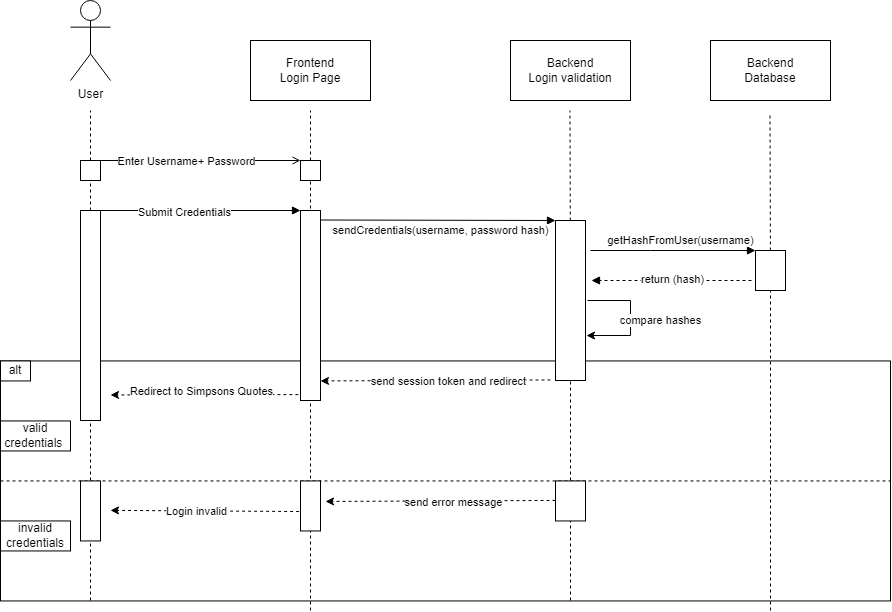

The diagram above was exported from draw.io. Its source (the exported page's mxGraphModel, read from the mxfile embedded in the PNG):
<mxGraphModel dx="1339" dy="770" grid="1" gridSize="10" guides="1" tooltips="1" connect="1" arrows="1" fold="1" page="1" pageScale="1" pageWidth="827" pageHeight="1169" math="0" shadow="0">
  <root>
    <mxCell id="0" />
    <mxCell id="1" parent="0" />
    <mxCell id="b16NKfc7DSpkHAdtWzIH-31" value="" style="rounded=0;whiteSpace=wrap;html=1;fillColor=none;" vertex="1" parent="1">
      <mxGeometry x="10" y="440.45" width="890" height="240" as="geometry" />
    </mxCell>
    <mxCell id="b16NKfc7DSpkHAdtWzIH-1" value="User" style="shape=umlActor;verticalLabelPosition=bottom;verticalAlign=top;html=1;outlineConnect=0;" vertex="1" parent="1">
      <mxGeometry x="80" y="80" width="40" height="80" as="geometry" />
    </mxCell>
    <mxCell id="b16NKfc7DSpkHAdtWzIH-2" value="" style="endArrow=none;dashed=1;html=1;rounded=0;startArrow=none;" edge="1" parent="1" source="b16NKfc7DSpkHAdtWzIH-8">
      <mxGeometry width="50" height="50" relative="1" as="geometry">
        <mxPoint x="100" y="760" as="sourcePoint" />
        <mxPoint x="100" y="190" as="targetPoint" />
      </mxGeometry>
    </mxCell>
    <mxCell id="b16NKfc7DSpkHAdtWzIH-3" value="" style="endArrow=none;dashed=1;html=1;rounded=0;startArrow=none;" edge="1" parent="1" source="b16NKfc7DSpkHAdtWzIH-10">
      <mxGeometry width="50" height="50" relative="1" as="geometry">
        <mxPoint x="320" y="760" as="sourcePoint" />
        <mxPoint x="320" y="190" as="targetPoint" />
      </mxGeometry>
    </mxCell>
    <mxCell id="b16NKfc7DSpkHAdtWzIH-4" value="Frontend&lt;br&gt;Login Page" style="rounded=0;whiteSpace=wrap;html=1;" vertex="1" parent="1">
      <mxGeometry x="260" y="120" width="120" height="60" as="geometry" />
    </mxCell>
    <mxCell id="b16NKfc7DSpkHAdtWzIH-5" value="Backend&lt;br&gt;Login validation" style="rounded=0;whiteSpace=wrap;html=1;" vertex="1" parent="1">
      <mxGeometry x="520" y="120" width="120" height="60" as="geometry" />
    </mxCell>
    <mxCell id="b16NKfc7DSpkHAdtWzIH-6" value="" style="endArrow=open;html=1;rounded=0;entryX=0;entryY=0;entryDx=0;entryDy=0;endFill=0;" edge="1" parent="1" target="b16NKfc7DSpkHAdtWzIH-10">
      <mxGeometry width="50" height="50" relative="1" as="geometry">
        <mxPoint x="100" y="240" as="sourcePoint" />
        <mxPoint x="320" y="240" as="targetPoint" />
      </mxGeometry>
    </mxCell>
    <mxCell id="b16NKfc7DSpkHAdtWzIH-7" value="Enter Username+ Password" style="edgeLabel;html=1;align=center;verticalAlign=middle;resizable=0;points=[];" vertex="1" connectable="0" parent="b16NKfc7DSpkHAdtWzIH-6">
      <mxGeometry x="-0.0909" y="-1" relative="1" as="geometry">
        <mxPoint as="offset" />
      </mxGeometry>
    </mxCell>
    <mxCell id="b16NKfc7DSpkHAdtWzIH-8" value="" style="rounded=0;whiteSpace=wrap;html=1;" vertex="1" parent="1">
      <mxGeometry x="90" y="240" width="20" height="20" as="geometry" />
    </mxCell>
    <mxCell id="b16NKfc7DSpkHAdtWzIH-9" value="" style="endArrow=none;dashed=1;html=1;rounded=0;" edge="1" parent="1" target="b16NKfc7DSpkHAdtWzIH-8">
      <mxGeometry width="50" height="50" relative="1" as="geometry">
        <mxPoint x="100" y="680" as="sourcePoint" />
        <mxPoint x="100" y="190" as="targetPoint" />
      </mxGeometry>
    </mxCell>
    <mxCell id="b16NKfc7DSpkHAdtWzIH-10" value="" style="rounded=0;whiteSpace=wrap;html=1;" vertex="1" parent="1">
      <mxGeometry x="310" y="240" width="20" height="20" as="geometry" />
    </mxCell>
    <mxCell id="b16NKfc7DSpkHAdtWzIH-11" value="" style="endArrow=none;dashed=1;html=1;rounded=0;" edge="1" parent="1" target="b16NKfc7DSpkHAdtWzIH-10">
      <mxGeometry width="50" height="50" relative="1" as="geometry">
        <mxPoint x="320" y="690" as="sourcePoint" />
        <mxPoint x="320" y="190" as="targetPoint" />
      </mxGeometry>
    </mxCell>
    <mxCell id="b16NKfc7DSpkHAdtWzIH-13" value="" style="endArrow=block;html=1;rounded=0;entryX=0;entryY=0;entryDx=0;entryDy=0;endFill=1;" edge="1" parent="1" target="b16NKfc7DSpkHAdtWzIH-16">
      <mxGeometry width="50" height="50" relative="1" as="geometry">
        <mxPoint x="100" y="290" as="sourcePoint" />
        <mxPoint x="320" y="290" as="targetPoint" />
      </mxGeometry>
    </mxCell>
    <mxCell id="b16NKfc7DSpkHAdtWzIH-17" value="Submit Credentials" style="edgeLabel;html=1;align=center;verticalAlign=middle;resizable=0;points=[];" vertex="1" connectable="0" parent="b16NKfc7DSpkHAdtWzIH-13">
      <mxGeometry x="-0.1048" y="-2" relative="1" as="geometry">
        <mxPoint as="offset" />
      </mxGeometry>
    </mxCell>
    <mxCell id="b16NKfc7DSpkHAdtWzIH-15" value="" style="rounded=0;whiteSpace=wrap;html=1;" vertex="1" parent="1">
      <mxGeometry x="90" y="290" width="20" height="210" as="geometry" />
    </mxCell>
    <mxCell id="b16NKfc7DSpkHAdtWzIH-16" value="" style="rounded=0;whiteSpace=wrap;html=1;" vertex="1" parent="1">
      <mxGeometry x="310" y="290" width="20" height="190" as="geometry" />
    </mxCell>
    <mxCell id="b16NKfc7DSpkHAdtWzIH-18" value="" style="endArrow=none;dashed=1;html=1;rounded=0;startArrow=none;" edge="1" parent="1" source="b16NKfc7DSpkHAdtWzIH-19">
      <mxGeometry width="50" height="50" relative="1" as="geometry">
        <mxPoint x="580" y="760" as="sourcePoint" />
        <mxPoint x="579.5" y="190" as="targetPoint" />
      </mxGeometry>
    </mxCell>
    <mxCell id="b16NKfc7DSpkHAdtWzIH-20" value="" style="endArrow=block;html=1;rounded=0;entryX=0;entryY=0;entryDx=0;entryDy=0;endFill=1;" edge="1" parent="1" target="b16NKfc7DSpkHAdtWzIH-19">
      <mxGeometry width="50" height="50" relative="1" as="geometry">
        <mxPoint x="330" y="299.5" as="sourcePoint" />
        <mxPoint x="540" y="299.5" as="targetPoint" />
      </mxGeometry>
    </mxCell>
    <mxCell id="b16NKfc7DSpkHAdtWzIH-21" value="sendCredentials(username, password hash)" style="edgeLabel;html=1;align=center;verticalAlign=middle;resizable=0;points=[];" vertex="1" connectable="0" parent="b16NKfc7DSpkHAdtWzIH-20">
      <mxGeometry x="-0.1048" y="-2" relative="1" as="geometry">
        <mxPoint x="14" y="8" as="offset" />
      </mxGeometry>
    </mxCell>
    <mxCell id="b16NKfc7DSpkHAdtWzIH-19" value="" style="rounded=0;whiteSpace=wrap;html=1;" vertex="1" parent="1">
      <mxGeometry x="565" y="300" width="30" height="160" as="geometry" />
    </mxCell>
    <mxCell id="b16NKfc7DSpkHAdtWzIH-22" value="" style="endArrow=none;dashed=1;html=1;rounded=0;" edge="1" parent="1" target="b16NKfc7DSpkHAdtWzIH-19">
      <mxGeometry width="50" height="50" relative="1" as="geometry">
        <mxPoint x="580" y="680" as="sourcePoint" />
        <mxPoint x="579.5" y="190" as="targetPoint" />
      </mxGeometry>
    </mxCell>
    <mxCell id="b16NKfc7DSpkHAdtWzIH-23" value="Backend&lt;br&gt;Database" style="rounded=0;whiteSpace=wrap;html=1;" vertex="1" parent="1">
      <mxGeometry x="720" y="120" width="120" height="60" as="geometry" />
    </mxCell>
    <mxCell id="b16NKfc7DSpkHAdtWzIH-24" value="" style="endArrow=none;dashed=1;html=1;rounded=0;startArrow=none;" edge="1" parent="1" source="b16NKfc7DSpkHAdtWzIH-25">
      <mxGeometry width="50" height="50" relative="1" as="geometry">
        <mxPoint x="780" y="760" as="sourcePoint" />
        <mxPoint x="779.5" y="195" as="targetPoint" />
      </mxGeometry>
    </mxCell>
    <mxCell id="b16NKfc7DSpkHAdtWzIH-25" value="" style="rounded=0;whiteSpace=wrap;html=1;" vertex="1" parent="1">
      <mxGeometry x="765" y="330" width="30" height="40" as="geometry" />
    </mxCell>
    <mxCell id="b16NKfc7DSpkHAdtWzIH-26" value="" style="endArrow=none;dashed=1;html=1;rounded=0;startArrow=none;" edge="1" parent="1" target="b16NKfc7DSpkHAdtWzIH-25">
      <mxGeometry width="50" height="50" relative="1" as="geometry">
        <mxPoint x="780" y="690" as="sourcePoint" />
        <mxPoint x="779.5" y="195" as="targetPoint" />
      </mxGeometry>
    </mxCell>
    <mxCell id="b16NKfc7DSpkHAdtWzIH-27" value="" style="endArrow=block;html=1;rounded=0;entryX=0;entryY=0;entryDx=0;entryDy=0;endFill=1;" edge="1" parent="1" target="b16NKfc7DSpkHAdtWzIH-25">
      <mxGeometry width="50" height="50" relative="1" as="geometry">
        <mxPoint x="600" y="330" as="sourcePoint" />
        <mxPoint x="680" y="400" as="targetPoint" />
        <Array as="points">
          <mxPoint x="660" y="330" />
        </Array>
      </mxGeometry>
    </mxCell>
    <mxCell id="b16NKfc7DSpkHAdtWzIH-30" value="getHashFromUser(username)" style="edgeLabel;html=1;align=center;verticalAlign=middle;resizable=0;points=[];" vertex="1" connectable="0" parent="b16NKfc7DSpkHAdtWzIH-27">
      <mxGeometry x="-0.1026" relative="1" as="geometry">
        <mxPoint x="16" y="-10" as="offset" />
      </mxGeometry>
    </mxCell>
    <mxCell id="b16NKfc7DSpkHAdtWzIH-32" value="" style="endArrow=none;dashed=1;html=1;rounded=0;exitX=0;exitY=0.5;exitDx=0;exitDy=0;entryX=1;entryY=0.5;entryDx=0;entryDy=0;" edge="1" parent="1" source="b16NKfc7DSpkHAdtWzIH-31" target="b16NKfc7DSpkHAdtWzIH-31">
      <mxGeometry width="50" height="50" relative="1" as="geometry">
        <mxPoint x="60" y="610.45" as="sourcePoint" />
        <mxPoint x="110" y="560.45" as="targetPoint" />
      </mxGeometry>
    </mxCell>
    <mxCell id="b16NKfc7DSpkHAdtWzIH-33" value="alt" style="rounded=0;whiteSpace=wrap;html=1;fillColor=default;" vertex="1" parent="1">
      <mxGeometry x="10" y="440.45" width="30" height="20" as="geometry" />
    </mxCell>
    <mxCell id="b16NKfc7DSpkHAdtWzIH-34" value="valid credentials&amp;nbsp;" style="rounded=0;whiteSpace=wrap;html=1;fillColor=default;" vertex="1" parent="1">
      <mxGeometry x="10" y="500.45" width="70" height="30" as="geometry" />
    </mxCell>
    <mxCell id="b16NKfc7DSpkHAdtWzIH-35" value="invalid credentials" style="rounded=0;whiteSpace=wrap;html=1;fillColor=default;" vertex="1" parent="1">
      <mxGeometry x="10" y="600.45" width="70" height="30" as="geometry" />
    </mxCell>
    <mxCell id="b16NKfc7DSpkHAdtWzIH-36" value="" style="endArrow=block;html=1;rounded=0;dashed=1;endFill=1;" edge="1" parent="1">
      <mxGeometry width="50" height="50" relative="1" as="geometry">
        <mxPoint x="761" y="360" as="sourcePoint" />
        <mxPoint x="601" y="360" as="targetPoint" />
      </mxGeometry>
    </mxCell>
    <mxCell id="b16NKfc7DSpkHAdtWzIH-37" value="return (hash)" style="edgeLabel;html=1;align=center;verticalAlign=middle;resizable=0;points=[];" vertex="1" connectable="0" parent="b16NKfc7DSpkHAdtWzIH-36">
      <mxGeometry x="-0.2185" y="-1" relative="1" as="geometry">
        <mxPoint x="-17" as="offset" />
      </mxGeometry>
    </mxCell>
    <mxCell id="b16NKfc7DSpkHAdtWzIH-38" value="compare hashes" style="endArrow=classic;html=1;rounded=0;movable=1;resizable=1;rotatable=1;deletable=1;editable=1;connectable=1;" edge="1" parent="1">
      <mxGeometry x="0.0328" y="30" width="50" height="50" relative="1" as="geometry">
        <mxPoint x="596.9999999999998" y="380" as="sourcePoint" />
        <mxPoint x="596" y="415" as="targetPoint" />
        <Array as="points">
          <mxPoint x="640" y="380" />
          <mxPoint x="640" y="415" />
        </Array>
        <mxPoint as="offset" />
      </mxGeometry>
    </mxCell>
    <mxCell id="b16NKfc7DSpkHAdtWzIH-40" value="" style="endArrow=classic;html=1;rounded=0;dashed=1;" edge="1" parent="1">
      <mxGeometry width="50" height="50" relative="1" as="geometry">
        <mxPoint x="560" y="459.45" as="sourcePoint" />
        <mxPoint x="330" y="460.45" as="targetPoint" />
      </mxGeometry>
    </mxCell>
    <mxCell id="b16NKfc7DSpkHAdtWzIH-41" value="send session token and redirect" style="edgeLabel;html=1;align=center;verticalAlign=middle;resizable=0;points=[];" vertex="1" connectable="0" parent="b16NKfc7DSpkHAdtWzIH-40">
      <mxGeometry x="-0.1091" y="1" relative="1" as="geometry">
        <mxPoint as="offset" />
      </mxGeometry>
    </mxCell>
    <mxCell id="b16NKfc7DSpkHAdtWzIH-44" value="" style="endArrow=classic;html=1;rounded=0;dashed=1;exitX=-0.105;exitY=0.969;exitDx=0;exitDy=0;exitPerimeter=0;" edge="1" parent="1" source="b16NKfc7DSpkHAdtWzIH-16">
      <mxGeometry width="50" height="50" relative="1" as="geometry">
        <mxPoint x="308.61999999999966" y="399.99999999999994" as="sourcePoint" />
        <mxPoint x="120" y="474.45" as="targetPoint" />
      </mxGeometry>
    </mxCell>
    <mxCell id="b16NKfc7DSpkHAdtWzIH-45" value="Redirect to Simpsons Quotes" style="edgeLabel;html=1;align=center;verticalAlign=middle;resizable=0;points=[];" vertex="1" connectable="0" parent="b16NKfc7DSpkHAdtWzIH-44">
      <mxGeometry x="0.2871" y="-1" relative="1" as="geometry">
        <mxPoint x="23" y="-3" as="offset" />
      </mxGeometry>
    </mxCell>
    <mxCell id="b16NKfc7DSpkHAdtWzIH-47" value="" style="rounded=0;whiteSpace=wrap;html=1;" vertex="1" parent="1">
      <mxGeometry x="565" y="560.45" width="30" height="40" as="geometry" />
    </mxCell>
    <mxCell id="b16NKfc7DSpkHAdtWzIH-48" value="" style="rounded=0;whiteSpace=wrap;html=1;" vertex="1" parent="1">
      <mxGeometry x="310" y="560.45" width="20" height="50" as="geometry" />
    </mxCell>
    <mxCell id="b16NKfc7DSpkHAdtWzIH-49" value="" style="rounded=0;whiteSpace=wrap;html=1;" vertex="1" parent="1">
      <mxGeometry x="90" y="560.45" width="20" height="60" as="geometry" />
    </mxCell>
    <mxCell id="b16NKfc7DSpkHAdtWzIH-50" value="" style="endArrow=classic;html=1;rounded=0;dashed=1;" edge="1" parent="1">
      <mxGeometry width="50" height="50" relative="1" as="geometry">
        <mxPoint x="565" y="579.95" as="sourcePoint" />
        <mxPoint x="335" y="580.95" as="targetPoint" />
      </mxGeometry>
    </mxCell>
    <mxCell id="b16NKfc7DSpkHAdtWzIH-51" value="send error message" style="edgeLabel;html=1;align=center;verticalAlign=middle;resizable=0;points=[];" vertex="1" connectable="0" parent="b16NKfc7DSpkHAdtWzIH-50">
      <mxGeometry x="-0.1091" y="1" relative="1" as="geometry">
        <mxPoint as="offset" />
      </mxGeometry>
    </mxCell>
    <mxCell id="b16NKfc7DSpkHAdtWzIH-52" value="" style="endArrow=classic;html=1;rounded=0;dashed=1;exitX=-0.069;exitY=0.945;exitDx=0;exitDy=0;exitPerimeter=0;" edge="1" parent="1">
      <mxGeometry width="50" height="50" relative="1" as="geometry">
        <mxPoint x="308.6199999999999" y="591.0300000000002" as="sourcePoint" />
        <mxPoint x="120" y="589.8800000000001" as="targetPoint" />
      </mxGeometry>
    </mxCell>
    <mxCell id="b16NKfc7DSpkHAdtWzIH-54" value="Login invalid" style="edgeLabel;html=1;align=center;verticalAlign=middle;resizable=0;points=[];" vertex="1" connectable="0" parent="b16NKfc7DSpkHAdtWzIH-52">
      <mxGeometry x="0.0969" relative="1" as="geometry">
        <mxPoint as="offset" />
      </mxGeometry>
    </mxCell>
  </root>
</mxGraphModel>